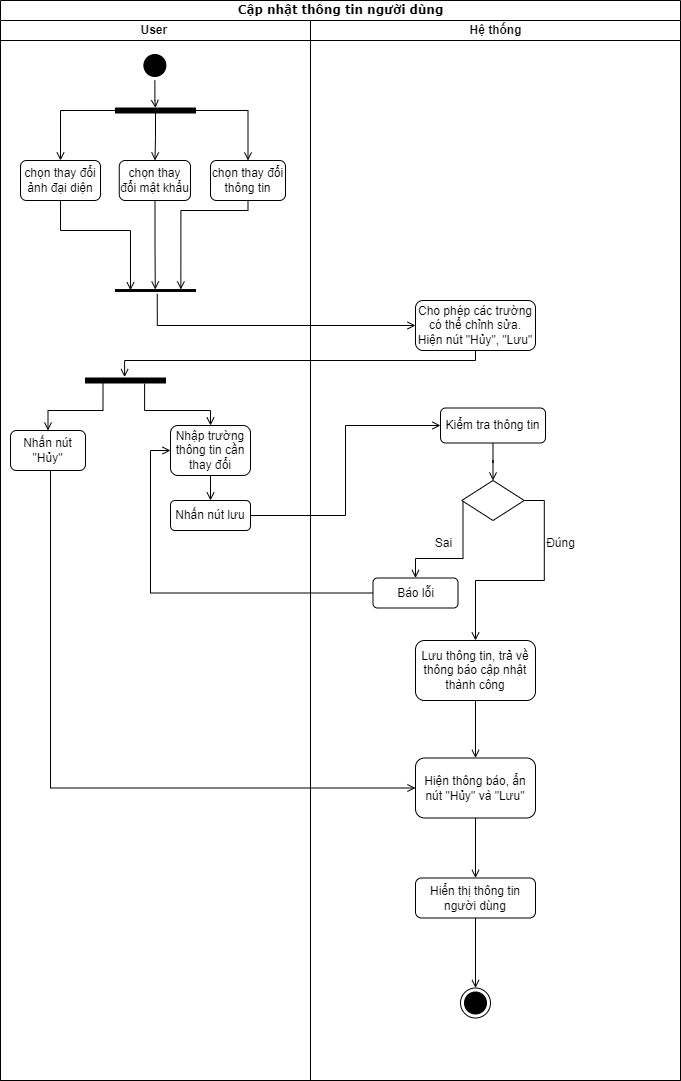

The diagram above was exported from draw.io. Its source (the exported page's mxGraphModel, read from the mxfile embedded in the PNG):
<mxGraphModel dx="1900" dy="581" grid="1" gridSize="10" guides="1" tooltips="1" connect="1" arrows="1" fold="1" page="1" pageScale="1" pageWidth="850" pageHeight="1100" background="none" math="0" shadow="0">
  <root>
    <mxCell id="0" />
    <mxCell id="1" parent="0" />
    <mxCell id="1c1d494c118603dd-1" value="Cập nhật thông tin người dùng" style="swimlane;html=1;childLayout=stackLayout;startSize=20;rounded=0;shadow=0;comic=0;labelBackgroundColor=none;strokeWidth=1;fontFamily=Verdana;fontSize=12;align=center;" parent="1" vertex="1">
      <mxGeometry x="-40" y="70" width="680" height="1080" as="geometry" />
    </mxCell>
    <mxCell id="1c1d494c118603dd-2" value="User&amp;nbsp;" style="swimlane;html=1;startSize=20;" parent="1c1d494c118603dd-1" vertex="1">
      <mxGeometry y="20" width="310" height="1060" as="geometry" />
    </mxCell>
    <mxCell id="S993IayqEUNij42405tz-62" style="edgeStyle=orthogonalEdgeStyle;rounded=0;orthogonalLoop=1;jettySize=auto;html=1;strokeColor=#000000;strokeWidth=1;endArrow=open;endFill=0;" edge="1" parent="1c1d494c118603dd-2" source="S993IayqEUNij42405tz-1" target="S993IayqEUNij42405tz-50">
      <mxGeometry relative="1" as="geometry" />
    </mxCell>
    <mxCell id="S993IayqEUNij42405tz-1" value="" style="ellipse;html=1;shape=startState;fillColor=#000000;strokeColor=#000000;" vertex="1" parent="1c1d494c118603dd-2">
      <mxGeometry x="139.38" y="30" width="30" height="30" as="geometry" />
    </mxCell>
    <mxCell id="S993IayqEUNij42405tz-59" style="edgeStyle=orthogonalEdgeStyle;rounded=0;orthogonalLoop=1;jettySize=auto;html=1;entryX=-0.032;entryY=0.183;entryDx=0;entryDy=0;entryPerimeter=0;strokeColor=#000000;strokeWidth=1;endArrow=open;endFill=0;" edge="1" parent="1c1d494c118603dd-2" source="S993IayqEUNij42405tz-3" target="S993IayqEUNij42405tz-56">
      <mxGeometry relative="1" as="geometry">
        <Array as="points">
          <mxPoint x="248" y="190" />
          <mxPoint x="180" y="190" />
        </Array>
      </mxGeometry>
    </mxCell>
    <mxCell id="S993IayqEUNij42405tz-3" value="chọn thay đổi thông tin" style="rounded=1;whiteSpace=wrap;html=1;strokeColor=#000000;" vertex="1" parent="1c1d494c118603dd-2">
      <mxGeometry x="210" y="140" width="75" height="40" as="geometry" />
    </mxCell>
    <mxCell id="S993IayqEUNij42405tz-14" style="edgeStyle=orthogonalEdgeStyle;rounded=0;orthogonalLoop=1;jettySize=auto;html=1;entryX=0.5;entryY=0;entryDx=0;entryDy=0;strokeColor=#000000;strokeWidth=1;endArrow=open;endFill=0;exitX=0.94;exitY=0.781;exitDx=0;exitDy=0;exitPerimeter=0;" edge="1" parent="1c1d494c118603dd-2" source="S993IayqEUNij42405tz-9" target="S993IayqEUNij42405tz-10">
      <mxGeometry relative="1" as="geometry">
        <Array as="points">
          <mxPoint x="103" y="390" />
          <mxPoint x="48" y="390" />
        </Array>
      </mxGeometry>
    </mxCell>
    <mxCell id="S993IayqEUNij42405tz-15" style="edgeStyle=orthogonalEdgeStyle;rounded=0;orthogonalLoop=1;jettySize=auto;html=1;entryX=0.5;entryY=0;entryDx=0;entryDy=0;strokeColor=#000000;strokeWidth=1;endArrow=open;endFill=0;exitX=1.1;exitY=0.261;exitDx=0;exitDy=0;exitPerimeter=0;" edge="1" parent="1c1d494c118603dd-2" source="S993IayqEUNij42405tz-9" target="S993IayqEUNij42405tz-12">
      <mxGeometry relative="1" as="geometry">
        <Array as="points">
          <mxPoint x="144" y="390" />
          <mxPoint x="210" y="390" />
        </Array>
      </mxGeometry>
    </mxCell>
    <mxCell id="S993IayqEUNij42405tz-9" value="" style="html=1;points=[];perimeter=orthogonalPerimeter;fillColor=strokeColor;strokeColor=#000000;rotation=90;" vertex="1" parent="1c1d494c118603dd-2">
      <mxGeometry x="122.5" y="320" width="5" height="80" as="geometry" />
    </mxCell>
    <mxCell id="S993IayqEUNij42405tz-10" value="Nhấn nút &quot;Hủy&quot;" style="rounded=1;whiteSpace=wrap;html=1;strokeColor=#000000;" vertex="1" parent="1c1d494c118603dd-2">
      <mxGeometry x="10" y="410" width="75" height="40" as="geometry" />
    </mxCell>
    <mxCell id="S993IayqEUNij42405tz-12" value="Nhập trường thông tin cần thay đổi" style="rounded=1;whiteSpace=wrap;html=1;strokeColor=#000000;" vertex="1" parent="1c1d494c118603dd-2">
      <mxGeometry x="170" y="405" width="80" height="50" as="geometry" />
    </mxCell>
    <mxCell id="S993IayqEUNij42405tz-18" value="Nhấn nút lưu" style="rounded=1;whiteSpace=wrap;html=1;strokeColor=#000000;" vertex="1" parent="1c1d494c118603dd-2">
      <mxGeometry x="170" y="480" width="80" height="30" as="geometry" />
    </mxCell>
    <mxCell id="S993IayqEUNij42405tz-17" style="edgeStyle=orthogonalEdgeStyle;rounded=0;orthogonalLoop=1;jettySize=auto;html=1;strokeColor=#000000;strokeWidth=1;endArrow=open;endFill=0;" edge="1" parent="1c1d494c118603dd-2" source="S993IayqEUNij42405tz-12" target="S993IayqEUNij42405tz-18">
      <mxGeometry relative="1" as="geometry">
        <mxPoint x="180" y="540" as="targetPoint" />
      </mxGeometry>
    </mxCell>
    <mxCell id="S993IayqEUNij42405tz-53" style="edgeStyle=orthogonalEdgeStyle;rounded=0;orthogonalLoop=1;jettySize=auto;html=1;entryX=0.5;entryY=0;entryDx=0;entryDy=0;strokeColor=#000000;strokeWidth=1;endArrow=open;endFill=0;" edge="1" parent="1c1d494c118603dd-2" source="S993IayqEUNij42405tz-50" target="S993IayqEUNij42405tz-51">
      <mxGeometry relative="1" as="geometry" />
    </mxCell>
    <mxCell id="S993IayqEUNij42405tz-54" style="edgeStyle=orthogonalEdgeStyle;rounded=0;orthogonalLoop=1;jettySize=auto;html=1;strokeColor=#000000;strokeWidth=1;endArrow=open;endFill=0;" edge="1" parent="1c1d494c118603dd-2" source="S993IayqEUNij42405tz-50" target="S993IayqEUNij42405tz-52">
      <mxGeometry relative="1" as="geometry" />
    </mxCell>
    <mxCell id="S993IayqEUNij42405tz-55" style="edgeStyle=orthogonalEdgeStyle;rounded=0;orthogonalLoop=1;jettySize=auto;html=1;entryX=0.5;entryY=0;entryDx=0;entryDy=0;strokeColor=#000000;strokeWidth=1;endArrow=open;endFill=0;" edge="1" parent="1c1d494c118603dd-2" source="S993IayqEUNij42405tz-50" target="S993IayqEUNij42405tz-3">
      <mxGeometry relative="1" as="geometry" />
    </mxCell>
    <mxCell id="S993IayqEUNij42405tz-50" value="" style="html=1;points=[];perimeter=orthogonalPerimeter;fillColor=strokeColor;strokeColor=default;rotation=90;" vertex="1" parent="1c1d494c118603dd-2">
      <mxGeometry x="152.5" y="50" width="5" height="80" as="geometry" />
    </mxCell>
    <mxCell id="S993IayqEUNij42405tz-60" style="edgeStyle=orthogonalEdgeStyle;rounded=0;orthogonalLoop=1;jettySize=auto;html=1;entryX=0.394;entryY=0.813;entryDx=0;entryDy=0;entryPerimeter=0;strokeColor=#000000;strokeWidth=1;endArrow=open;endFill=0;" edge="1" parent="1c1d494c118603dd-2" source="S993IayqEUNij42405tz-51" target="S993IayqEUNij42405tz-56">
      <mxGeometry relative="1" as="geometry">
        <Array as="points">
          <mxPoint x="60" y="210" />
          <mxPoint x="130" y="210" />
        </Array>
      </mxGeometry>
    </mxCell>
    <mxCell id="S993IayqEUNij42405tz-51" value="chọn thay đổi ảnh đại diện" style="rounded=1;whiteSpace=wrap;html=1;strokeColor=default;" vertex="1" parent="1c1d494c118603dd-2">
      <mxGeometry x="20" y="140" width="80" height="40" as="geometry" />
    </mxCell>
    <mxCell id="S993IayqEUNij42405tz-58" style="edgeStyle=orthogonalEdgeStyle;rounded=0;orthogonalLoop=1;jettySize=auto;html=1;entryX=-0.032;entryY=0.503;entryDx=0;entryDy=0;entryPerimeter=0;strokeColor=#000000;strokeWidth=1;endArrow=open;endFill=0;" edge="1" parent="1c1d494c118603dd-2" source="S993IayqEUNij42405tz-52" target="S993IayqEUNij42405tz-56">
      <mxGeometry relative="1" as="geometry" />
    </mxCell>
    <mxCell id="S993IayqEUNij42405tz-52" value="chọn thay đổi mật khẩu" style="rounded=1;whiteSpace=wrap;html=1;strokeColor=default;" vertex="1" parent="1c1d494c118603dd-2">
      <mxGeometry x="118.75" y="140" width="71.25" height="40" as="geometry" />
    </mxCell>
    <mxCell id="S993IayqEUNij42405tz-56" value="" style="html=1;points=[];perimeter=orthogonalPerimeter;fillColor=strokeColor;strokeColor=default;rotation=90;" vertex="1" parent="1c1d494c118603dd-2">
      <mxGeometry x="154.06" y="230" width="1.88" height="80" as="geometry" />
    </mxCell>
    <mxCell id="1c1d494c118603dd-3" value="Hệ thống" style="swimlane;html=1;startSize=20;" parent="1c1d494c118603dd-1" vertex="1">
      <mxGeometry x="310" y="20" width="370" height="1060" as="geometry" />
    </mxCell>
    <mxCell id="S993IayqEUNij42405tz-5" value="Cho phép các trường có thể chỉnh sửa. Hiện nút &quot;Hủy&quot;, &quot;Lưu&quot;" style="rounded=1;whiteSpace=wrap;html=1;strokeColor=#000000;" vertex="1" parent="1c1d494c118603dd-3">
      <mxGeometry x="105" y="280" width="120" height="50" as="geometry" />
    </mxCell>
    <mxCell id="S993IayqEUNij42405tz-21" style="edgeStyle=orthogonalEdgeStyle;rounded=0;orthogonalLoop=1;jettySize=auto;html=1;entryX=0.5;entryY=0;entryDx=0;entryDy=0;strokeColor=#000000;strokeWidth=1;endArrow=open;endFill=0;exitX=0.02;exitY=0.5;exitDx=0;exitDy=0;exitPerimeter=0;" edge="1" parent="1c1d494c118603dd-3" source="S993IayqEUNij42405tz-28" target="S993IayqEUNij42405tz-20">
      <mxGeometry relative="1" as="geometry">
        <mxPoint x="172.5" y="520" as="sourcePoint" />
        <Array as="points">
          <mxPoint x="153" y="538" />
          <mxPoint x="105" y="538" />
        </Array>
      </mxGeometry>
    </mxCell>
    <mxCell id="S993IayqEUNij42405tz-20" value="Báo lỗi" style="rounded=1;whiteSpace=wrap;html=1;strokeColor=#000000;" vertex="1" parent="1c1d494c118603dd-3">
      <mxGeometry x="62.5" y="557.5" width="85" height="30" as="geometry" />
    </mxCell>
    <mxCell id="S993IayqEUNij42405tz-48" style="edgeStyle=orthogonalEdgeStyle;rounded=0;orthogonalLoop=1;jettySize=auto;html=1;strokeColor=#000000;strokeWidth=1;endArrow=open;endFill=0;exitX=1;exitY=0.5;exitDx=0;exitDy=0;" edge="1" parent="1c1d494c118603dd-3" source="S993IayqEUNij42405tz-28" target="S993IayqEUNij42405tz-30">
      <mxGeometry relative="1" as="geometry" />
    </mxCell>
    <mxCell id="S993IayqEUNij42405tz-28" value="" style="rhombus;whiteSpace=wrap;html=1;strokeColor=#000000;" vertex="1" parent="1c1d494c118603dd-3">
      <mxGeometry x="151.25" y="460" width="62.5" height="40" as="geometry" />
    </mxCell>
    <mxCell id="S993IayqEUNij42405tz-33" value="Hiện thông báo, ẩn nút &quot;Hủy&quot; và &quot;Lưu&quot;" style="rounded=1;whiteSpace=wrap;html=1;strokeColor=#000000;" vertex="1" parent="1c1d494c118603dd-3">
      <mxGeometry x="105" y="737.5" width="120" height="60" as="geometry" />
    </mxCell>
    <mxCell id="S993IayqEUNij42405tz-35" value="Hiển thị thông tin người dùng" style="rounded=1;whiteSpace=wrap;html=1;strokeColor=#000000;" vertex="1" parent="1c1d494c118603dd-3">
      <mxGeometry x="105" y="857.5" width="120" height="40" as="geometry" />
    </mxCell>
    <mxCell id="S993IayqEUNij42405tz-34" style="edgeStyle=orthogonalEdgeStyle;rounded=0;orthogonalLoop=1;jettySize=auto;html=1;strokeColor=#000000;strokeWidth=1;endArrow=open;endFill=0;" edge="1" parent="1c1d494c118603dd-3" source="S993IayqEUNij42405tz-33" target="S993IayqEUNij42405tz-35">
      <mxGeometry relative="1" as="geometry">
        <mxPoint x="165" y="857.5" as="targetPoint" />
      </mxGeometry>
    </mxCell>
    <mxCell id="S993IayqEUNij42405tz-37" value="" style="ellipse;html=1;shape=endState;fillColor=#000000;strokeColor=default;" vertex="1" parent="1c1d494c118603dd-3">
      <mxGeometry x="150" y="967.5" width="30" height="30" as="geometry" />
    </mxCell>
    <mxCell id="S993IayqEUNij42405tz-36" style="edgeStyle=orthogonalEdgeStyle;rounded=0;orthogonalLoop=1;jettySize=auto;html=1;strokeColor=#000000;strokeWidth=1;endArrow=open;endFill=0;entryX=0.5;entryY=0;entryDx=0;entryDy=0;" edge="1" parent="1c1d494c118603dd-3" source="S993IayqEUNij42405tz-35" target="S993IayqEUNij42405tz-37">
      <mxGeometry relative="1" as="geometry">
        <mxPoint x="165" y="987.5" as="targetPoint" />
      </mxGeometry>
    </mxCell>
    <mxCell id="S993IayqEUNij42405tz-40" value="Đúng" style="text;html=1;align=center;verticalAlign=middle;resizable=0;points=[];autosize=1;strokeColor=none;fillColor=none;" vertex="1" parent="1c1d494c118603dd-3">
      <mxGeometry x="225" y="507.5" width="50" height="30" as="geometry" />
    </mxCell>
    <mxCell id="S993IayqEUNij42405tz-41" value="Sai" style="text;html=1;align=center;verticalAlign=middle;resizable=0;points=[];autosize=1;strokeColor=none;fillColor=none;" vertex="1" parent="1c1d494c118603dd-3">
      <mxGeometry x="112.5" y="507.5" width="40" height="30" as="geometry" />
    </mxCell>
    <mxCell id="S993IayqEUNij42405tz-30" value="Lưu thông tin, trả về thông báo cập nhật thành công" style="rounded=1;whiteSpace=wrap;html=1;strokeColor=#000000;" vertex="1" parent="1c1d494c118603dd-3">
      <mxGeometry x="105" y="620" width="120" height="60" as="geometry" />
    </mxCell>
    <mxCell id="S993IayqEUNij42405tz-32" style="edgeStyle=orthogonalEdgeStyle;rounded=0;orthogonalLoop=1;jettySize=auto;html=1;strokeColor=#000000;strokeWidth=1;endArrow=open;endFill=0;entryX=0.5;entryY=0;entryDx=0;entryDy=0;" edge="1" parent="1c1d494c118603dd-3" source="S993IayqEUNij42405tz-30" target="S993IayqEUNij42405tz-33">
      <mxGeometry relative="1" as="geometry">
        <mxPoint x="205" y="547.5" as="targetPoint" />
      </mxGeometry>
    </mxCell>
    <mxCell id="S993IayqEUNij42405tz-46" style="edgeStyle=orthogonalEdgeStyle;rounded=0;orthogonalLoop=1;jettySize=auto;html=1;entryX=0.5;entryY=0;entryDx=0;entryDy=0;strokeColor=#000000;strokeWidth=1;endArrow=open;endFill=0;" edge="1" parent="1c1d494c118603dd-3" source="S993IayqEUNij42405tz-44" target="S993IayqEUNij42405tz-28">
      <mxGeometry relative="1" as="geometry" />
    </mxCell>
    <mxCell id="S993IayqEUNij42405tz-44" value="Kiểm tra thông tin" style="rounded=1;whiteSpace=wrap;html=1;strokeColor=default;" vertex="1" parent="1c1d494c118603dd-3">
      <mxGeometry x="130" y="387.5" width="105" height="35" as="geometry" />
    </mxCell>
    <mxCell id="S993IayqEUNij42405tz-7" style="edgeStyle=orthogonalEdgeStyle;rounded=0;orthogonalLoop=1;jettySize=auto;html=1;strokeColor=#000000;endArrow=open;endFill=0;entryX=-0.18;entryY=0.511;entryDx=0;entryDy=0;entryPerimeter=0;exitX=0.5;exitY=1;exitDx=0;exitDy=0;" edge="1" parent="1c1d494c118603dd-1" source="S993IayqEUNij42405tz-5" target="S993IayqEUNij42405tz-9">
      <mxGeometry relative="1" as="geometry">
        <mxPoint x="90" y="250" as="targetPoint" />
        <Array as="points">
          <mxPoint x="475" y="360" />
          <mxPoint x="124" y="360" />
        </Array>
      </mxGeometry>
    </mxCell>
    <mxCell id="S993IayqEUNij42405tz-22" style="edgeStyle=orthogonalEdgeStyle;rounded=0;orthogonalLoop=1;jettySize=auto;html=1;entryX=0;entryY=0.5;entryDx=0;entryDy=0;strokeColor=#000000;strokeWidth=1;endArrow=open;endFill=0;" edge="1" parent="1c1d494c118603dd-1" source="S993IayqEUNij42405tz-20" target="S993IayqEUNij42405tz-12">
      <mxGeometry relative="1" as="geometry" />
    </mxCell>
    <mxCell id="S993IayqEUNij42405tz-45" style="edgeStyle=orthogonalEdgeStyle;rounded=0;orthogonalLoop=1;jettySize=auto;html=1;strokeColor=#000000;strokeWidth=1;endArrow=open;endFill=0;entryX=0;entryY=0.5;entryDx=0;entryDy=0;" edge="1" parent="1c1d494c118603dd-1" source="S993IayqEUNij42405tz-18" target="S993IayqEUNij42405tz-44">
      <mxGeometry relative="1" as="geometry">
        <mxPoint x="400" y="425" as="targetPoint" />
      </mxGeometry>
    </mxCell>
    <mxCell id="S993IayqEUNij42405tz-47" style="edgeStyle=orthogonalEdgeStyle;rounded=0;orthogonalLoop=1;jettySize=auto;html=1;entryX=0;entryY=0.5;entryDx=0;entryDy=0;strokeColor=#000000;strokeWidth=1;endArrow=open;endFill=0;" edge="1" parent="1c1d494c118603dd-1" source="S993IayqEUNij42405tz-10" target="S993IayqEUNij42405tz-33">
      <mxGeometry relative="1" as="geometry">
        <Array as="points">
          <mxPoint x="50" y="788" />
        </Array>
      </mxGeometry>
    </mxCell>
    <mxCell id="S993IayqEUNij42405tz-61" style="edgeStyle=orthogonalEdgeStyle;rounded=0;orthogonalLoop=1;jettySize=auto;html=1;entryX=0;entryY=0.5;entryDx=0;entryDy=0;strokeColor=#000000;strokeWidth=1;endArrow=open;endFill=0;exitX=2.309;exitY=0.478;exitDx=0;exitDy=0;exitPerimeter=0;" edge="1" parent="1c1d494c118603dd-1" source="S993IayqEUNij42405tz-56" target="S993IayqEUNij42405tz-5">
      <mxGeometry relative="1" as="geometry">
        <Array as="points">
          <mxPoint x="157" y="325" />
        </Array>
      </mxGeometry>
    </mxCell>
  </root>
</mxGraphModel>